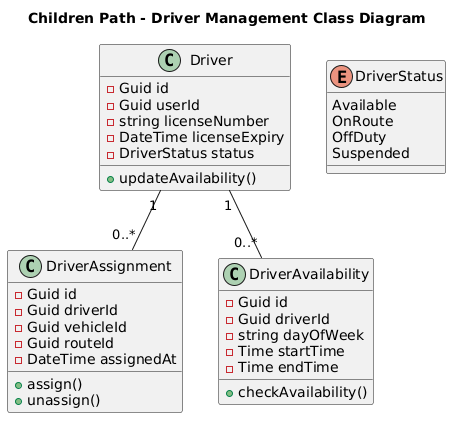

The diagram above was rendered by PlantUML. Its source (embedded in the PNG):
@startuml
title Children Path - Driver Management Class Diagram

class Driver {
  - Guid id
  - Guid userId
  - string licenseNumber
  - DateTime licenseExpiry
  - DriverStatus status
  + updateAvailability()
}

class DriverAssignment {
  - Guid id
  - Guid driverId
  - Guid vehicleId
  - Guid routeId
  - DateTime assignedAt
  + assign()
  + unassign()
}

class DriverAvailability {
  - Guid id
  - Guid driverId
  - string dayOfWeek
  - Time startTime
  - Time endTime
  + checkAvailability()
}

enum DriverStatus {
  Available
  OnRoute
  OffDuty
  Suspended
}

Driver "1" -- "0..*" DriverAssignment
Driver "1" -- "0..*" DriverAvailability
@enduml